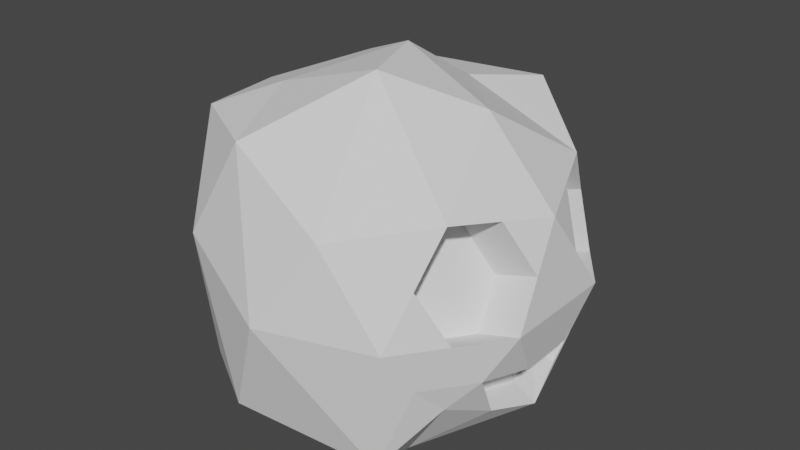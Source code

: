 # Source: rockElemental.blend  (saved by Blender 2.81.16; exported with 4.5.12 LTS)
import bpy
from mathutils import Matrix  # noqa: F401  (used for matrix-valued properties, if any)

bpy.ops.wm.read_factory_settings(use_empty=True)
scene = bpy.context.scene
scene.name = 'Scene'

# ---- collections
col_collection = bpy.data.collections.new('Collection'); scene.collection.children.link(col_collection)

# ---- world
world_world = bpy.data.worlds.new('World'); scene.world = world_world
world_world.use_nodes = True; world_world.node_tree.nodes.clear()
_N = world_world.node_tree.nodes; _L = world_world.node_tree.links
n0 = _N.new('ShaderNodeOutputWorld'); n0.name = 'World Output'; n0.location = (300, 300)
n1 = _N.new('ShaderNodeBackground'); n1.name = 'Background'; n1.location = (10, 300)
n1.inputs[0].default_value = (0.05088, 0.05088, 0.05088, 1.0)
_L.new(n1.outputs[0], n0.inputs[0])
n0.is_active_output = True
world_world.color = (0.05088, 0.05088, 0.05088)
world_world.use_sun_shadow = False
world_world.sun_shadow_jitter_overblur = 0.0

# ---- meshes
me_icosphere = bpy.data.meshes.new('Icosphere')
me_icosphere.from_pydata([(-0.01552, -0.1452, -0.7363), (0.7124, -0.5253, -0.3686), (-0.2849, -0.8543, -0.6133), (-0.8535, 0.1618, -0.5555), (-0.2615, 0.8528, -0.5166), (0.7236, 0.5257, -0.4472), (0.2764, -0.8506, 0.4472), (-0.7557, -0.4781, 0.7048), (-0.6963, 0.6079, 0.6135), (0.2595, 0.8432, 0.7199), (0.8944, 0.0, 0.4472), (-0.009104, 0.09468, 1.03), (-0.1604, -0.5054, -0.7329), (0.456, -0.4591, -0.749), (0.5072, -0.7568, -0.6584), (0.8556, -0.000202, -0.5605), (0.4337, 0.187, -0.7994), (-0.5257, 0.0, -0.8507), (-0.826, -0.4976, -0.7242), (-0.1608, 0.5656, -0.7453), (-0.5986, 0.8528, -0.5211), (0.5353, 0.7969, -0.6772), (0.9511, -0.309, 0.0), (0.9511, 0.309, 0.0), (0.0, -1.0, 0.0), (0.5878, -0.809, 0.0), (-0.9511, -0.309, 0.0), (-0.5474, -0.8247, 0.2181), (-0.5878, 0.809, 0.0), (-0.9511, 0.309, 0.0), (0.5878, 0.809, 0.0), (-0.002366, 1.048, -0.0006153), (0.6882, -0.5, 0.5257), (-0.2508, -0.7823, 0.7424), (-0.8639, 0.02602, 0.6768), (-0.5154, 0.8129, 0.6789), (0.6882, 0.5, 0.5257), (0.1948, -0.3639, 1.057), (0.5257, 0.0, 0.8507), (-0.4253, -0.309, 0.8507), (-0.4253, 0.309, 0.8507), (0.07889, 0.4542, 0.7881), (0.7871, -0.2629, -0.4865), (0.8373, -0.4174, -0.2236), (0.9227, 0.1545, 0.2236), (0.6557, 0.6674, -0.2236), (0.7913, 0.25, 0.4865), (0.7871, 0.2629, -0.4865), (0.9227, -0.1545, 0.2236), (0.8373, 0.4174, -0.2236), (0.6557, -0.6674, -0.2236), (0.7913, -0.25, 0.4865), (0.7101, 0.0, 0.6489), (0.607, 0.25, 0.6882), (0.607, -0.25, 0.6882), (0.7271, -8.003e-10, -0.4852), (0.7694, 0.559, 0.0), (0.638, 0.6545, 0.2629), (0.638, -0.6545, 0.2629), (0.7694, -0.559, 0.0), (0.6635, 0.2629, -0.446), (0.9511, 0.0, 0.0), (0.9009, -0.1545, -0.2629), (0.9009, 0.1545, -0.2629), (0.7014, -0.1545, 0.1555), (0.7297, -0.309, -0.06808), (0.5699, -0.25, 0.4184), (0.4668, -0.5, 0.4577), (0.5982, 0.4045, 0.1948), (0.4668, 0.5, 0.4577), (0.4166, -0.6545, 0.1948), (0.548, -0.559, -0.06808), (0.5982, -0.4045, 0.1948), (0.7297, 0.309, -0.06808), (0.7014, 0.1545, 0.1555), (0.5699, 0.25, 0.4184), (0.548, 0.559, -0.06808), (0.4166, 0.6545, 0.1948), (0.7773, -0.1545, -0.2223), (0.7773, 0.1545, -0.2223), (0.6635, -0.2629, -0.446), (0.7137, 0.4174, -0.1831), (0.7137, -0.4174, -0.1831)], [], [(0, 13, 12), (1, 13, 15, 42), (0, 12, 17), (0, 17, 19), (0, 19, 16), (1, 42, 43), (2, 14, 24), (3, 18, 26), (4, 20, 28), (5, 21, 30, 45), (1, 43, 50), (2, 24, 27), (3, 26, 29), (4, 28, 31), (5, 45, 49), (6, 32, 37), (7, 33, 39), (8, 34, 40), (9, 35, 41), (10, 46, 52), (38, 41, 11), (38, 53, 36, 41), (36, 9, 41), (41, 40, 11), (41, 35, 40), (35, 8, 40), (40, 39, 11), (40, 34, 39), (34, 7, 39), (39, 37, 11), (39, 33, 37), (33, 6, 37), (37, 38, 11), (37, 32, 54, 38), (32, 51, 54), (48, 51, 66, 64), (44, 23, 73, 74), (30, 9, 36, 57), (31, 35, 9), (31, 28, 35), (28, 8, 35), (29, 34, 8), (29, 26, 34), (26, 7, 34), (27, 33, 7), (27, 24, 33), (24, 6, 33), (25, 58, 32, 6), (25, 59, 58), (59, 22, 65, 71), (30, 31, 9), (30, 21, 31), (21, 4, 31), (28, 29, 8), (28, 20, 29), (20, 3, 29), (26, 27, 7), (26, 18, 27), (18, 2, 27), (24, 25, 6), (24, 14, 25), (14, 1, 50, 25), (22, 61, 48), (22, 62, 61), (63, 62, 78, 79), (16, 21, 5), (16, 19, 21), (19, 4, 21), (19, 20, 4), (19, 17, 20), (17, 3, 20), (17, 18, 3), (17, 12, 18), (12, 2, 18), (15, 16, 5, 47), (15, 13, 16), (13, 0, 16), (12, 14, 2), (12, 13, 14), (13, 1, 14), (63, 49, 23), (49, 63, 79, 81), (47, 5, 49), (61, 63, 23), (61, 62, 63), (42, 15, 55, 80), (48, 44, 10), (48, 61, 44), (61, 23, 44), (22, 48, 64, 65), (56, 57, 77, 76), (48, 10, 51), (57, 36, 69, 77), (51, 32, 67, 66), (32, 58, 70, 67), (58, 59, 71, 70), (36, 46, 75, 69), (56, 30, 57), (44, 46, 10), (23, 56, 76, 73), (46, 44, 74, 75), (54, 52, 38), (54, 51, 52), (51, 10, 52), (52, 53, 38), (52, 46, 53), (46, 36, 53), (49, 56, 23), (49, 45, 56), (45, 30, 56), (50, 59, 25), (50, 43, 59), (43, 22, 59), (43, 62, 22), (62, 43, 82, 78), (47, 49, 81, 60), (73, 68, 74), (73, 76, 68), (65, 64, 72), (72, 66, 67), (72, 64, 66), (70, 72, 67), (70, 71, 72), (71, 65, 72), (68, 77, 69), (68, 76, 77), (74, 68, 75), (68, 69, 75), (55, 60, 79), (79, 60, 81), (78, 55, 79), (82, 80, 78), (80, 55, 78), (43, 42, 80, 82), (15, 47, 60, 55)])
_uv = me_icosphere.uv_layers.new(name='UVMap')
_uv.uv.foreach_set('vector', [0.8182, 0.0, 0.7727, 0.07873, 0.8636, 0.07873, 0.7273, 0.1575, 0.6818, 0.07873, 0.6364, 0.1575, 0.6818, 0.1575, 0.09091, 0.0, 0.04545, 0.07873, 0.1364, 0.07873, 0.2727, 0.0, 0.2273, 0.07873, 0.3182, 0.07873, 0.4545, 0.0, 0.4091, 0.07873, 0.5, 0.07873, 0.7273, 0.1575, 0.6818, 0.1575, 0.7045, 0.1968, 0.9091, 0.1575, 0.8182, 0.1575, 0.8636, 0.2362, 0.1818, 0.1575, 0.09091, 0.1575, 0.1364, 0.2362, 0.3636, 0.1575, 0.2727, 0.1575, 0.3182, 0.2362, 0.5455, 0.1575, 0.4545, 0.1575, 0.5, 0.2362, 0.5227, 0.1968, 0.7273, 0.1575, 0.7045, 0.1968, 0.75, 0.1968, 0.9091, 0.1575, 0.8636, 0.2362, 0.9545, 0.2362, 0.1818, 0.1575, 0.1364, 0.2362, 0.2273, 0.2362, 0.3636, 0.1575, 0.3182, 0.2362, 0.4091, 0.2362, 0.5455, 0.1575, 0.5227, 0.1968, 0.5682, 0.1968, 0.8182, 0.3149, 0.7273, 0.3149, 0.7727, 0.3937, 1.0, 0.3149, 0.9091, 0.3149, 0.9545, 0.3937, 0.2727, 0.3149, 0.1818, 0.3149, 0.2273, 0.3937, 0.4545, 0.3149, 0.3636, 0.3149, 0.4091, 0.3937, 0.6364, 0.3149, 0.5909, 0.3149, 0.6136, 0.3543, 0.5909, 0.3937, 0.5, 0.3937, 0.5455, 0.4724, 0.5909, 0.3937, 0.5682, 0.3543, 0.5455, 0.3149, 0.5, 0.3937, 0.5455, 0.3149, 0.4545, 0.3149, 0.5, 0.3937, 0.4091, 0.3937, 0.3182, 0.3937, 0.3636, 0.4724, 0.4091, 0.3937, 0.3636, 0.3149, 0.3182, 0.3937, 0.3636, 0.3149, 0.2727, 0.3149, 0.3182, 0.3937, 0.2273, 0.3937, 0.1364, 0.3937, 0.1818, 0.4724, 0.2273, 0.3937, 0.1818, 0.3149, 0.1364, 0.3937, 0.1818, 0.3149, 0.09091, 0.3149, 0.1364, 0.3937, 0.9545, 0.3937, 0.8636, 0.3937, 0.9091, 0.4724, 0.9545, 0.3937, 0.9091, 0.3149, 0.8636, 0.3937, 0.9091, 0.3149, 0.8182, 0.3149, 0.8636, 0.3937, 0.7727, 0.3937, 0.6818, 0.3937, 0.7273, 0.4724, 0.7727, 0.3937, 0.7273, 0.3149, 0.7045, 0.3543, 0.6818, 0.3937, 0.7273, 0.3149, 0.6818, 0.3149, 0.7045, 0.3543, 0.6591, 0.2756, 0.6818, 0.3149, 0.6818, 0.3149, 0.6591, 0.2756, 0.6136, 0.2756, 0.5909, 0.2362, 0.5909, 0.2362, 0.6136, 0.2756, 0.5, 0.2362, 0.4545, 0.3149, 0.5455, 0.3149, 0.5227, 0.2756, 0.4091, 0.2362, 0.3636, 0.3149, 0.4545, 0.3149, 0.4091, 0.2362, 0.3182, 0.2362, 0.3636, 0.3149, 0.3182, 0.2362, 0.2727, 0.3149, 0.3636, 0.3149, 0.2273, 0.2362, 0.1818, 0.3149, 0.2727, 0.3149, 0.2273, 0.2362, 0.1364, 0.2362, 0.1818, 0.3149, 0.1364, 0.2362, 0.09091, 0.3149, 0.1818, 0.3149, 0.9545, 0.2362, 0.9091, 0.3149, 1.0, 0.3149, 0.9545, 0.2362, 0.8636, 0.2362, 0.9091, 0.3149, 0.8636, 0.2362, 0.8182, 0.3149, 0.9091, 0.3149, 0.7727, 0.2362, 0.75, 0.2756, 0.7273, 0.3149, 0.8182, 0.3149, 0.7727, 0.2362, 0.7273, 0.2362, 0.75, 0.2756, 0.7273, 0.2362, 0.6818, 0.2362, 0.6818, 0.2362, 0.7273, 0.2362, 0.5, 0.2362, 0.4091, 0.2362, 0.4545, 0.3149, 0.5, 0.2362, 0.4545, 0.1575, 0.4091, 0.2362, 0.4545, 0.1575, 0.3636, 0.1575, 0.4091, 0.2362, 0.3182, 0.2362, 0.2273, 0.2362, 0.2727, 0.3149, 0.3182, 0.2362, 0.2727, 0.1575, 0.2273, 0.2362, 0.2727, 0.1575, 0.1818, 0.1575, 0.2273, 0.2362, 0.1364, 0.2362, 0.04545, 0.2362, 0.09091, 0.3149, 0.1364, 0.2362, 0.09091, 0.1575, 0.04545, 0.2362, 0.09091, 0.1575, 0.0, 0.1575, 0.04545, 0.2362, 0.8636, 0.2362, 0.7727, 0.2362, 0.8182, 0.3149, 0.8636, 0.2362, 0.8182, 0.1575, 0.7727, 0.2362, 0.8182, 0.1575, 0.7273, 0.1575, 0.75, 0.1968, 0.7727, 0.2362, 0.6818, 0.2362, 0.6364, 0.2362, 0.6591, 0.2756, 0.6818, 0.2362, 0.6591, 0.1968, 0.6364, 0.2362, 0.6136, 0.1968, 0.6591, 0.1968, 0.6591, 0.1968, 0.6136, 0.1968, 0.5, 0.07873, 0.4545, 0.1575, 0.5455, 0.1575, 0.5, 0.07873, 0.4091, 0.07873, 0.4545, 0.1575, 0.4091, 0.07873, 0.3636, 0.1575, 0.4545, 0.1575, 0.3182, 0.07873, 0.2727, 0.1575, 0.3636, 0.1575, 0.3182, 0.07873, 0.2273, 0.07873, 0.2727, 0.1575, 0.2273, 0.07873, 0.1818, 0.1575, 0.2727, 0.1575, 0.1364, 0.07873, 0.09091, 0.1575, 0.1818, 0.1575, 0.1364, 0.07873, 0.04545, 0.07873, 0.09091, 0.1575, 0.04545, 0.07873, 0.0, 0.1575, 0.09091, 0.1575, 0.6364, 0.1575, 0.5909, 0.07873, 0.5455, 0.1575, 0.5909, 0.1575, 0.6364, 0.1575, 0.6818, 0.07873, 0.5909, 0.07873, 0.6818, 0.07873, 0.6364, 0.0, 0.5909, 0.07873, 0.8636, 0.07873, 0.8182, 0.1575, 0.9091, 0.1575, 0.8636, 0.07873, 0.7727, 0.07873, 0.8182, 0.1575, 0.7727, 0.07873, 0.7273, 0.1575, 0.8182, 0.1575, 0.6136, 0.1968, 0.5682, 0.1968, 0.5909, 0.2362, 0.5682, 0.1968, 0.6136, 0.1968, 0.6136, 0.1968, 0.5682, 0.1968, 0.5909, 0.1575, 0.5455, 0.1575, 0.5682, 0.1968, 0.6364, 0.2362, 0.6136, 0.1968, 0.5909, 0.2362, 0.6364, 0.2362, 0.6591, 0.1968, 0.6136, 0.1968, 0.6818, 0.1575, 0.6364, 0.1575, 0.6364, 0.1575, 0.6818, 0.1575, 0.6591, 0.2756, 0.6136, 0.2756, 0.6364, 0.3149, 0.6591, 0.2756, 0.6364, 0.2362, 0.6136, 0.2756, 0.6364, 0.2362, 0.5909, 0.2362, 0.6136, 0.2756, 0.6818, 0.2362, 0.6591, 0.2756, 0.6591, 0.2756, 0.6818, 0.2362, 0.5455, 0.2362, 0.5227, 0.2756, 0.5227, 0.2756, 0.5455, 0.2362, 0.6591, 0.2756, 0.6364, 0.3149, 0.6818, 0.3149, 0.5227, 0.2756, 0.5455, 0.3149, 0.5455, 0.3149, 0.5227, 0.2756, 0.6818, 0.3149, 0.7273, 0.3149, 0.7273, 0.3149, 0.6818, 0.3149, 0.7273, 0.3149, 0.75, 0.2756, 0.75, 0.2756, 0.7273, 0.3149, 0.75, 0.2756, 0.7273, 0.2362, 0.7273, 0.2362, 0.75, 0.2756, 0.5455, 0.3149, 0.5909, 0.3149, 0.5909, 0.3149, 0.5455, 0.3149, 0.5455, 0.2362, 0.5, 0.2362, 0.5227, 0.2756, 0.6136, 0.2756, 0.5909, 0.3149, 0.6364, 0.3149, 0.5909, 0.2362, 0.5455, 0.2362, 0.5455, 0.2362, 0.5909, 0.2362, 0.5909, 0.3149, 0.6136, 0.2756, 0.6136, 0.2756, 0.5909, 0.3149, 0.7045, 0.3543, 0.6591, 0.3543, 0.6818, 0.3937, 0.7045, 0.3543, 0.6818, 0.3149, 0.6591, 0.3543, 0.6818, 0.3149, 0.6364, 0.3149, 0.6591, 0.3543, 0.6136, 0.3543, 0.5682, 0.3543, 0.5909, 0.3937, 0.6136, 0.3543, 0.5909, 0.3149, 0.5682, 0.3543, 0.5909, 0.3149, 0.5455, 0.3149, 0.5682, 0.3543, 0.5682, 0.1968, 0.5455, 0.2362, 0.5909, 0.2362, 0.5682, 0.1968, 0.5227, 0.1968, 0.5455, 0.2362, 0.5227, 0.1968, 0.5, 0.2362, 0.5455, 0.2362, 0.75, 0.1968, 0.7273, 0.2362, 0.7727, 0.2362, 0.75, 0.1968, 0.7045, 0.1968, 0.7273, 0.2362, 0.7045, 0.1968, 0.6818, 0.2362, 0.7273, 0.2362, 0.7045, 0.1968, 0.6591, 0.1968, 0.6818, 0.2362, 0.6591, 0.1968, 0.7045, 0.1968, 0.7045, 0.1968, 0.6591, 0.1968, 0.5909, 0.1575, 0.5682, 0.1968, 0.5682, 0.1968, 0.5909, 0.1575, 0.5909, 0.2362, 0.5682, 0.2756, 0.6136, 0.2756, 0.5909, 0.2362, 0.5455, 0.2362, 0.5682, 0.2756, 0.6818, 0.2362, 0.6591, 0.2756, 0.7045, 0.2756, 0.7045, 0.2756, 0.6818, 0.3149, 0.7273, 0.3149, 0.7045, 0.2756, 0.6591, 0.2756, 0.6818, 0.3149, 0.75, 0.2756, 0.7045, 0.2756, 0.7273, 0.3149, 0.75, 0.2756, 0.7273, 0.2362, 0.7045, 0.2756, 0.7273, 0.2362, 0.6818, 0.2362, 0.7045, 0.2756, 0.5682, 0.2756, 0.5227, 0.2756, 0.5455, 0.3149, 0.5682, 0.2756, 0.5455, 0.2362, 0.5227, 0.2756, 0.6136, 0.2756, 0.5682, 0.2756, 0.5909, 0.3149, 0.5682, 0.2756, 0.5455, 0.3149, 0.5909, 0.3149, 0.6364, 0.1575, 0.5909, 0.1575, 0.6136, 0.1968, 0.6136, 0.1968, 0.5909, 0.1575, 0.5682, 0.1968, 0.6591, 0.1968, 0.6364, 0.1575, 0.6136, 0.1968, 0.7045, 0.1968, 0.6818, 0.1575, 0.6591, 0.1968, 0.6818, 0.1575, 0.6364, 0.1575, 0.6591, 0.1968, 0.7045, 0.1968, 0.6818, 0.1575, 0.6818, 0.1575, 0.7045, 0.1968, 0.6364, 0.1575, 0.5909, 0.1575, 0.5909, 0.1575, 0.6364, 0.1575])
_ca = me_icosphere.color_attributes.new('Col', 'BYTE_COLOR', 'CORNER')
_ca.data.foreach_set('color', [0.3663, 0.2664, 0.1981, 1.0, 0.3663, 0.2664, 0.1981, 1.0, 0.3663, 0.2664, 0.1981, 1.0, 0.3663, 0.2664, 0.1981, 1.0, 0.3663, 0.2664, 0.1981, 1.0, 0.3663, 0.2664, 0.1981, 1.0, 0.3663, 0.2664, 0.1981, 1.0, 0.3663, 0.2664, 0.1981, 1.0, 0.3663, 0.2664, 0.1981, 1.0, 0.3663, 0.2664, 0.1981, 1.0, 0.3663, 0.2664, 0.1981, 1.0, 0.3663, 0.2664, 0.1981, 1.0, 0.3663, 0.2664, 0.1981, 1.0, 0.3663, 0.2664, 0.1981, 1.0, 0.3663, 0.2664, 0.1981, 1.0, 0.3663, 0.2664, 0.1981, 1.0, 0.3663, 0.2664, 0.1981, 1.0, 0.3663, 0.2664, 0.1981, 1.0, 0.3663, 0.2664, 0.1981, 1.0, 0.3663, 0.2664, 0.1981, 1.0, 0.3663, 0.2664, 0.1981, 1.0, 0.3663, 0.2664, 0.1981, 1.0, 0.3663, 0.2664, 0.1981, 1.0, 0.3663, 0.2664, 0.1981, 1.0, 0.3663, 0.2664, 0.1981, 1.0, 0.3663, 0.2664, 0.1981, 1.0, 0.3663, 0.2664, 0.1981, 1.0, 0.3663, 0.2664, 0.1981, 1.0, 0.3663, 0.2664, 0.1981, 1.0, 0.3663, 0.2664, 0.1981, 1.0, 0.3663, 0.2664, 0.1981, 1.0, 0.3663, 0.2664, 0.1981, 1.0, 0.3663, 0.2664, 0.1981, 1.0, 0.3663, 0.2664, 0.1981, 1.0, 0.3663, 0.2664, 0.1981, 1.0, 0.3663, 0.2664, 0.1981, 1.0, 0.3663, 0.2664, 0.1981, 1.0, 0.3663, 0.2664, 0.1981, 1.0, 0.3663, 0.2664, 0.1981, 1.0, 0.3663, 0.2664, 0.1981, 1.0, 0.3663, 0.2664, 0.1981, 1.0, 0.3663, 0.2664, 0.1981, 1.0, 0.3663, 0.2664, 0.1981, 1.0, 0.3663, 0.2664, 0.1981, 1.0, 0.3663, 0.2664, 0.1981, 1.0, 0.3663, 0.2664, 0.1981, 1.0, 0.3663, 0.2664, 0.1981, 1.0, 0.3663, 0.2664, 0.1981, 1.0, 0.3663, 0.2664, 0.1981, 1.0, 0.3663, 0.2664, 0.1981, 1.0, 0.3663, 0.2664, 0.1981, 1.0, 0.3663, 0.2664, 0.1981, 1.0, 0.3663, 0.2664, 0.1981, 1.0, 0.3663, 0.2664, 0.1981, 1.0, 0.3663, 0.2664, 0.1981, 1.0, 0.3663, 0.2664, 0.1981, 1.0, 0.3663, 0.2664, 0.1981, 1.0, 0.3663, 0.2664, 0.1981, 1.0, 0.3663, 0.2664, 0.1981, 1.0, 0.3663, 0.2664, 0.1981, 1.0, 0.3663, 0.2664, 0.1981, 1.0, 0.3663, 0.2664, 0.1981, 1.0, 0.3663, 0.2664, 0.1981, 1.0, 0.3663, 0.2664, 0.1981, 1.0, 0.3663, 0.2664, 0.1981, 1.0, 0.3663, 0.2664, 0.1981, 1.0, 0.3663, 0.2664, 0.1981, 1.0, 0.3663, 0.2664, 0.1981, 1.0, 0.3663, 0.2664, 0.1981, 1.0, 0.3663, 0.2664, 0.1981, 1.0, 0.3663, 0.2664, 0.1981, 1.0, 0.3663, 0.2664, 0.1981, 1.0, 0.3663, 0.2664, 0.1981, 1.0, 0.3663, 0.2664, 0.1981, 1.0, 0.3663, 0.2664, 0.1981, 1.0, 0.3663, 0.2664, 0.1981, 1.0, 0.3663, 0.2664, 0.1981, 1.0, 0.3663, 0.2664, 0.1981, 1.0, 0.3663, 0.2664, 0.1981, 1.0, 0.3663, 0.2664, 0.1981, 1.0, 0.3663, 0.2664, 0.1981, 1.0, 0.3663, 0.2664, 0.1981, 1.0, 0.3663, 0.2664, 0.1981, 1.0, 0.3663, 0.2664, 0.1981, 1.0, 0.3663, 0.2664, 0.1981, 1.0, 0.3663, 0.2664, 0.1981, 1.0, 0.3663, 0.2664, 0.1981, 1.0, 0.3663, 0.2664, 0.1981, 1.0, 0.3663, 0.2664, 0.1981, 1.0, 0.3663, 0.2664, 0.1981, 1.0, 0.3663, 0.2664, 0.1981, 1.0, 0.3663, 0.2664, 0.1981, 1.0, 0.3663, 0.2664, 0.1981, 1.0, 0.3663, 0.2664, 0.1981, 1.0, 0.3663, 0.2664, 0.1981, 1.0, 0.3663, 0.2664, 0.1981, 1.0, 0.3663, 0.2664, 0.1981, 1.0, 0.3663, 0.2664, 0.1981, 1.0, 0.3663, 0.2664, 0.1981, 1.0, 0.3663, 0.2664, 0.1981, 1.0, 0.3663, 0.2664, 0.1981, 1.0, 0.3663, 0.2664, 0.1981, 1.0, 0.3663, 0.2664, 0.1981, 1.0, 0.3663, 0.2664, 0.1981, 1.0, 0.3663, 0.2664, 0.1981, 1.0, 0.3663, 0.2664, 0.1981, 1.0, 0.3663, 0.2664, 0.1981, 1.0, 0.3663, 0.2664, 0.1981, 1.0, 0.3663, 0.2664, 0.1981, 1.0, 1.0, 0.7157, 0.5271, 1.0, 1.0, 0.7157, 0.5271, 1.0, 1.0, 0.7157, 0.5271, 1.0, 1.0, 0.7157, 0.5271, 1.0, 1.0, 0.7157, 0.5271, 1.0, 1.0, 0.7157, 0.5271, 1.0, 1.0, 0.7157, 0.5271, 1.0, 1.0, 0.7157, 0.5271, 1.0, 0.3663, 0.2664, 0.1981, 1.0, 0.3663, 0.2664, 0.1981, 1.0, 0.3663, 0.2664, 0.1981, 1.0, 0.3663, 0.2664, 0.1981, 1.0, 0.3663, 0.2664, 0.1981, 1.0, 0.3663, 0.2664, 0.1981, 1.0, 0.3663, 0.2664, 0.1981, 1.0, 0.3663, 0.2664, 0.1981, 1.0, 0.3663, 0.2664, 0.1981, 1.0, 0.3663, 0.2664, 0.1981, 1.0, 0.3663, 0.2664, 0.1981, 1.0, 0.3663, 0.2664, 0.1981, 1.0, 0.3663, 0.2664, 0.1981, 1.0, 0.3663, 0.2664, 0.1981, 1.0, 0.3663, 0.2664, 0.1981, 1.0, 0.3663, 0.2664, 0.1981, 1.0, 0.3663, 0.2664, 0.1981, 1.0, 0.3663, 0.2664, 0.1981, 1.0, 0.3663, 0.2664, 0.1981, 1.0, 0.3663, 0.2664, 0.1981, 1.0, 0.3663, 0.2664, 0.1981, 1.0, 0.3663, 0.2664, 0.1981, 1.0, 0.3663, 0.2664, 0.1981, 1.0, 0.3663, 0.2664, 0.1981, 1.0, 0.3663, 0.2664, 0.1981, 1.0, 0.3663, 0.2664, 0.1981, 1.0, 0.3663, 0.2664, 0.1981, 1.0, 0.3663, 0.2664, 0.1981, 1.0, 0.3663, 0.2664, 0.1981, 1.0, 0.3663, 0.2664, 0.1981, 1.0, 0.3663, 0.2664, 0.1981, 1.0, 0.3663, 0.2664, 0.1981, 1.0, 0.3663, 0.2664, 0.1981, 1.0, 0.3663, 0.2664, 0.1981, 1.0, 0.3663, 0.2664, 0.1981, 1.0, 0.3663, 0.2664, 0.1981, 1.0, 0.3663, 0.2664, 0.1981, 1.0, 0.3663, 0.2664, 0.1981, 1.0, 1.0, 0.7157, 0.5271, 1.0, 1.0, 0.7157, 0.5271, 1.0, 1.0, 0.7157, 0.5271, 1.0, 1.0, 0.7157, 0.5271, 1.0, 0.3663, 0.2664, 0.1981, 1.0, 0.3663, 0.2664, 0.1981, 1.0, 0.3663, 0.2664, 0.1981, 1.0, 0.3663, 0.2664, 0.1981, 1.0, 0.3663, 0.2664, 0.1981, 1.0, 0.3663, 0.2664, 0.1981, 1.0, 0.3663, 0.2664, 0.1981, 1.0, 0.3663, 0.2664, 0.1981, 1.0, 0.3663, 0.2664, 0.1981, 1.0, 0.3663, 0.2664, 0.1981, 1.0, 0.3663, 0.2664, 0.1981, 1.0, 0.3663, 0.2664, 0.1981, 1.0, 0.3663, 0.2664, 0.1981, 1.0, 0.3663, 0.2664, 0.1981, 1.0, 0.3663, 0.2664, 0.1981, 1.0, 0.3663, 0.2664, 0.1981, 1.0, 0.3663, 0.2664, 0.1981, 1.0, 0.3663, 0.2664, 0.1981, 1.0, 0.3663, 0.2664, 0.1981, 1.0, 0.3663, 0.2664, 0.1981, 1.0, 0.3663, 0.2664, 0.1981, 1.0, 0.3663, 0.2664, 0.1981, 1.0, 0.3663, 0.2664, 0.1981, 1.0, 0.3663, 0.2664, 0.1981, 1.0, 0.3663, 0.2664, 0.1981, 1.0, 0.3663, 0.2664, 0.1981, 1.0, 0.3663, 0.2664, 0.1981, 1.0, 0.3663, 0.2664, 0.1981, 1.0, 0.3663, 0.2664, 0.1981, 1.0, 0.3663, 0.2664, 0.1981, 1.0, 0.3663, 0.2664, 0.1981, 1.0, 0.3663, 0.2664, 0.1981, 1.0, 0.3663, 0.2664, 0.1981, 1.0, 0.3663, 0.2664, 0.1981, 1.0, 0.3663, 0.2664, 0.1981, 1.0, 0.3663, 0.2664, 0.1981, 1.0, 0.3663, 0.2664, 0.1981, 1.0, 0.3663, 0.2664, 0.1981, 1.0, 0.3663, 0.2664, 0.1981, 1.0, 0.3663, 0.2664, 0.1981, 1.0, 0.3663, 0.2664, 0.1981, 1.0, 0.3663, 0.2664, 0.1981, 1.0, 0.3663, 0.2664, 0.1981, 1.0, 1.0, 0.7157, 0.5271, 1.0, 1.0, 0.7157, 0.5271, 1.0, 1.0, 0.7157, 0.5271, 1.0, 1.0, 0.7157, 0.5271, 1.0, 0.3663, 0.2664, 0.1981, 1.0, 0.3663, 0.2664, 0.1981, 1.0, 0.3663, 0.2664, 0.1981, 1.0, 0.3663, 0.2664, 0.1981, 1.0, 0.3663, 0.2664, 0.1981, 1.0, 0.3663, 0.2664, 0.1981, 1.0, 0.3663, 0.2664, 0.1981, 1.0, 0.3663, 0.2664, 0.1981, 1.0, 0.3663, 0.2664, 0.1981, 1.0, 0.3663, 0.2664, 0.1981, 1.0, 0.3663, 0.2664, 0.1981, 1.0, 0.3663, 0.2664, 0.1981, 1.0, 0.3663, 0.2664, 0.1981, 1.0, 0.3663, 0.2664, 0.1981, 1.0, 0.3663, 0.2664, 0.1981, 1.0, 0.3663, 0.2664, 0.1981, 1.0, 0.3663, 0.2664, 0.1981, 1.0, 0.3663, 0.2664, 0.1981, 1.0, 0.3663, 0.2664, 0.1981, 1.0, 0.3663, 0.2664, 0.1981, 1.0, 0.3663, 0.2664, 0.1981, 1.0, 0.3663, 0.2664, 0.1981, 1.0, 0.3663, 0.2664, 0.1981, 1.0, 0.3663, 0.2664, 0.1981, 1.0, 0.3663, 0.2664, 0.1981, 1.0, 0.3663, 0.2664, 0.1981, 1.0, 0.3663, 0.2664, 0.1981, 1.0, 0.3663, 0.2664, 0.1981, 1.0, 0.3663, 0.2664, 0.1981, 1.0, 0.3663, 0.2664, 0.1981, 1.0, 0.3663, 0.2664, 0.1981, 1.0, 0.3663, 0.2664, 0.1981, 1.0, 0.3663, 0.2664, 0.1981, 1.0, 0.3663, 0.2664, 0.1981, 1.0, 0.3663, 0.2664, 0.1981, 1.0, 0.3663, 0.2664, 0.1981, 1.0, 0.3663, 0.2664, 0.1981, 1.0, 0.3663, 0.2664, 0.1981, 1.0, 0.3663, 0.2664, 0.1981, 1.0, 0.3663, 0.2664, 0.1981, 1.0, 0.3663, 0.2664, 0.1981, 1.0, 0.3663, 0.2664, 0.1981, 1.0, 0.3663, 0.2664, 0.1981, 1.0, 0.3663, 0.2664, 0.1981, 1.0, 0.3663, 0.2664, 0.1981, 1.0, 0.3663, 0.2664, 0.1981, 1.0, 0.3663, 0.2664, 0.1981, 1.0, 0.3663, 0.2664, 0.1981, 1.0, 0.3663, 0.2664, 0.1981, 1.0, 1.0, 0.7157, 0.5271, 1.0, 1.0, 0.7157, 0.5271, 1.0, 1.0, 0.7157, 0.5271, 1.0, 1.0, 0.7157, 0.5271, 1.0, 0.3663, 0.2664, 0.1981, 1.0, 0.3663, 0.2664, 0.1981, 1.0, 0.3663, 0.2664, 0.1981, 1.0, 0.3663, 0.2664, 0.1981, 1.0, 0.3663, 0.2664, 0.1981, 1.0, 0.3663, 0.2664, 0.1981, 1.0, 0.3663, 0.2664, 0.1981, 1.0, 0.3663, 0.2664, 0.1981, 1.0, 0.3663, 0.2664, 0.1981, 1.0, 1.0, 0.7157, 0.5271, 1.0, 1.0, 0.7157, 0.5271, 1.0, 1.0, 0.7157, 0.5271, 1.0, 1.0, 0.7157, 0.5271, 1.0, 0.3663, 0.2664, 0.1981, 1.0, 0.3663, 0.2664, 0.1981, 1.0, 0.3663, 0.2664, 0.1981, 1.0, 0.3663, 0.2664, 0.1981, 1.0, 0.3663, 0.2664, 0.1981, 1.0, 0.3663, 0.2664, 0.1981, 1.0, 0.3663, 0.2664, 0.1981, 1.0, 0.3663, 0.2664, 0.1981, 1.0, 0.3663, 0.2664, 0.1981, 1.0, 1.0, 0.7157, 0.5271, 1.0, 1.0, 0.7157, 0.5271, 1.0, 1.0, 0.7157, 0.5271, 1.0, 1.0, 0.7157, 0.5271, 1.0, 1.0, 0.7157, 0.5271, 1.0, 1.0, 0.7157, 0.5271, 1.0, 1.0, 0.7157, 0.5271, 1.0, 1.0, 0.7157, 0.5271, 1.0, 0.3663, 0.2664, 0.1981, 1.0, 0.3663, 0.2664, 0.1981, 1.0, 0.3663, 0.2664, 0.1981, 1.0, 1.0, 0.7157, 0.5271, 1.0, 1.0, 0.7157, 0.5271, 1.0, 1.0, 0.7157, 0.5271, 1.0, 1.0, 0.7157, 0.5271, 1.0, 1.0, 0.7157, 0.5271, 1.0, 1.0, 0.7157, 0.5271, 1.0, 1.0, 0.7157, 0.5271, 1.0, 1.0, 0.7157, 0.5271, 1.0, 1.0, 0.7157, 0.5271, 1.0, 1.0, 0.7157, 0.5271, 1.0, 1.0, 0.7157, 0.5271, 1.0, 1.0, 0.7157, 0.5271, 1.0, 1.0, 0.7157, 0.5271, 1.0, 1.0, 0.7157, 0.5271, 1.0, 1.0, 0.7157, 0.5271, 1.0, 1.0, 0.7157, 0.5271, 1.0, 1.0, 0.7157, 0.5271, 1.0, 1.0, 0.7157, 0.5271, 1.0, 1.0, 0.7157, 0.5271, 1.0, 1.0, 0.7157, 0.5271, 1.0, 0.3663, 0.2664, 0.1981, 1.0, 0.3663, 0.2664, 0.1981, 1.0, 0.3663, 0.2664, 0.1981, 1.0, 0.3663, 0.2664, 0.1981, 1.0, 0.3663, 0.2664, 0.1981, 1.0, 0.3663, 0.2664, 0.1981, 1.0, 1.0, 0.7157, 0.5271, 1.0, 1.0, 0.7157, 0.5271, 1.0, 1.0, 0.7157, 0.5271, 1.0, 1.0, 0.7157, 0.5271, 1.0, 1.0, 0.7157, 0.5271, 1.0, 1.0, 0.7157, 0.5271, 1.0, 1.0, 0.7157, 0.5271, 1.0, 1.0, 0.7157, 0.5271, 1.0, 0.3663, 0.2664, 0.1981, 1.0, 0.3663, 0.2664, 0.1981, 1.0, 0.3663, 0.2664, 0.1981, 1.0, 0.3663, 0.2664, 0.1981, 1.0, 0.3663, 0.2664, 0.1981, 1.0, 0.3663, 0.2664, 0.1981, 1.0, 0.3663, 0.2664, 0.1981, 1.0, 0.3663, 0.2664, 0.1981, 1.0, 0.3663, 0.2664, 0.1981, 1.0, 0.3663, 0.2664, 0.1981, 1.0, 0.3663, 0.2664, 0.1981, 1.0, 0.3663, 0.2664, 0.1981, 1.0, 0.3663, 0.2664, 0.1981, 1.0, 0.3663, 0.2664, 0.1981, 1.0, 0.3663, 0.2664, 0.1981, 1.0, 0.3663, 0.2664, 0.1981, 1.0, 0.3663, 0.2664, 0.1981, 1.0, 0.3663, 0.2664, 0.1981, 1.0, 0.3663, 0.2664, 0.1981, 1.0, 0.3663, 0.2664, 0.1981, 1.0, 0.3663, 0.2664, 0.1981, 1.0, 0.3663, 0.2664, 0.1981, 1.0, 0.3663, 0.2664, 0.1981, 1.0, 0.3663, 0.2664, 0.1981, 1.0, 0.3663, 0.2664, 0.1981, 1.0, 0.3663, 0.2664, 0.1981, 1.0, 0.3663, 0.2664, 0.1981, 1.0, 0.3663, 0.2664, 0.1981, 1.0, 0.3663, 0.2664, 0.1981, 1.0, 0.3663, 0.2664, 0.1981, 1.0, 0.3663, 0.2664, 0.1981, 1.0, 0.3663, 0.2664, 0.1981, 1.0, 0.3663, 0.2664, 0.1981, 1.0, 0.3663, 0.2664, 0.1981, 1.0, 0.3663, 0.2664, 0.1981, 1.0, 0.3663, 0.2664, 0.1981, 1.0, 0.3663, 0.2664, 0.1981, 1.0, 0.3663, 0.2664, 0.1981, 1.0, 0.3663, 0.2664, 0.1981, 1.0, 1.0, 0.7157, 0.5271, 1.0, 1.0, 0.7157, 0.5271, 1.0, 1.0, 0.7157, 0.5271, 1.0, 1.0, 0.7157, 0.5271, 1.0, 1.0, 0.7157, 0.5271, 1.0, 1.0, 0.7157, 0.5271, 1.0, 1.0, 0.7157, 0.5271, 1.0, 1.0, 0.7157, 0.5271, 1.0, 1.0, 0.7157, 0.5271, 1.0, 1.0, 0.7157, 0.5271, 1.0, 1.0, 0.7157, 0.5271, 1.0, 1.0, 0.7157, 0.5271, 1.0, 1.0, 0.7157, 0.5271, 1.0, 1.0, 0.7157, 0.5271, 1.0, 0.3419, 0.1384, 0.02956, 1.0, 0.3419, 0.1384, 0.02956, 1.0, 0.3419, 0.1384, 0.02956, 1.0, 1.0, 0.7157, 0.5271, 1.0, 1.0, 0.7157, 0.5271, 1.0, 1.0, 0.7157, 0.5271, 1.0, 1.0, 0.7157, 0.5271, 1.0, 1.0, 0.7157, 0.5271, 1.0, 1.0, 0.7157, 0.5271, 1.0, 1.0, 0.7157, 0.5271, 1.0, 1.0, 0.7157, 0.5271, 1.0, 1.0, 0.7157, 0.5271, 1.0, 1.0, 0.7157, 0.5271, 1.0, 1.0, 0.7157, 0.5271, 1.0, 1.0, 0.7157, 0.5271, 1.0, 1.0, 0.7157, 0.5271, 1.0, 1.0, 0.7157, 0.5271, 1.0, 1.0, 0.7157, 0.5271, 1.0, 1.0, 0.7157, 0.5271, 1.0, 1.0, 0.7157, 0.5271, 1.0, 1.0, 0.7157, 0.5271, 1.0, 0.3419, 0.1384, 0.02956, 1.0, 0.3419, 0.1384, 0.02956, 1.0, 0.3419, 0.1384, 0.02956, 1.0, 1.0, 0.7157, 0.5271, 1.0, 1.0, 0.7157, 0.5271, 1.0, 1.0, 0.7157, 0.5271, 1.0, 1.0, 0.7157, 0.5271, 1.0, 1.0, 0.7157, 0.5271, 1.0, 1.0, 0.7157, 0.5271, 1.0, 1.0, 0.7157, 0.5271, 1.0, 1.0, 0.7157, 0.5271, 1.0, 1.0, 0.7157, 0.5271, 1.0, 1.0, 0.7157, 0.5271, 1.0, 1.0, 0.7157, 0.5271, 1.0, 1.0, 0.7157, 0.5271, 1.0, 1.0, 0.7157, 0.5271, 1.0, 1.0, 0.7157, 0.5271, 1.0, 1.0, 0.7157, 0.5271, 1.0, 1.0, 0.7157, 0.5271, 1.0, 1.0, 0.7157, 0.5271, 1.0, 1.0, 0.7157, 0.5271, 1.0, 1.0, 0.7157, 0.5271, 1.0, 1.0, 0.7157, 0.5271, 1.0, 1.0, 0.7157, 0.5271, 1.0, 1.0, 0.7157, 0.5271, 1.0, 1.0, 0.7157, 0.5271, 1.0, 1.0, 0.7157, 0.5271, 1.0, 1.0, 0.7157, 0.5271, 1.0, 1.0, 0.7157, 0.5271, 1.0, 1.0, 0.7157, 0.5271, 1.0, 1.0, 0.7157, 0.5271, 1.0, 1.0, 0.7157, 0.5271, 1.0])
me_icosphere.use_remesh_fix_poles = True
me_icosphere.use_remesh_preserve_attributes = False
me_icosphere.use_mirror_vertex_groups = False
me_icosphere.update()

# ---- objects
ob_icosphere = bpy.data.objects.new('Icosphere', me_icosphere)

# ---- transforms, parenting, visibility, modifiers, constraints
ob_icosphere.location = (0.0, 0.0, 0.0)
ob_icosphere.lineart.crease_threshold = 0.0

# ---- collection membership
col_collection.objects.link(ob_icosphere)

# ---- scene / render settings (as saved in the file)
scene.frame_start = 1; scene.frame_end = 250; scene.frame_set(1)
scene.render.engine = 'BLENDER_EEVEE_NEXT'
scene.cycles.use_denoising = False
scene.cycles.samples = 128
scene.cycles.sampling_pattern = 'TABULATED_SOBOL'
scene.cycles.use_adaptive_sampling = False
scene.cycles.use_light_tree = False
scene.view_settings.view_transform = 'Filmic'
bpy.context.view_layer.update()

# ---- added for rendering (the .blend has no active camera and no usable light): camera, sun
cam_auto = bpy.data.cameras.new('AutoCamera')
cam_auto.lens = 50.0
cam_auto.sensor_width = 36.0
cam_auto.clip_end = 1000.0
ob_auto_camera = bpy.data.objects.new('AutoCamera', cam_auto)
scene.collection.objects.link(ob_auto_camera)
ob_auto_camera.location = (3.13086, -3.73305, 2.60778)
ob_auto_camera.rotation_euler = (1.09748, -7.21219e-08, 0.694738)
scene.camera = ob_auto_camera
light_auto_sun = bpy.data.lights.new('AutoSun', 'SUN')
light_auto_sun.energy = 3.0
light_auto_sun.angle = 0.0523599
ob_auto_sun = bpy.data.objects.new('AutoSun', light_auto_sun)
scene.collection.objects.link(ob_auto_sun)
ob_auto_sun.rotation_euler = (0.872665, 0.174533, 0.523599)
bpy.context.view_layer.update()
